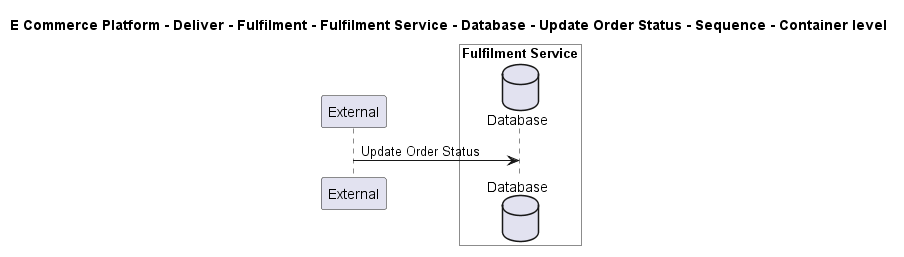

The diagram above was rendered by PlantUML. Its source (embedded in the PNG):
@startuml

title E Commerce Platform - Deliver - Fulfilment - Fulfilment Service - Database - Update Order Status - Sequence - Container level

participant "External" as C4InterFlow.SoftwareSystems.ExternalSystem

box "Fulfilment Service" #White
    database "Database" as ECommercePlatform.Deliver.Fulfilment.SoftwareSystems.FulfilmentService.Containers.Database
end box


C4InterFlow.SoftwareSystems.ExternalSystem -> ECommercePlatform.Deliver.Fulfilment.SoftwareSystems.FulfilmentService.Containers.Database : Update Order Status


@enduml